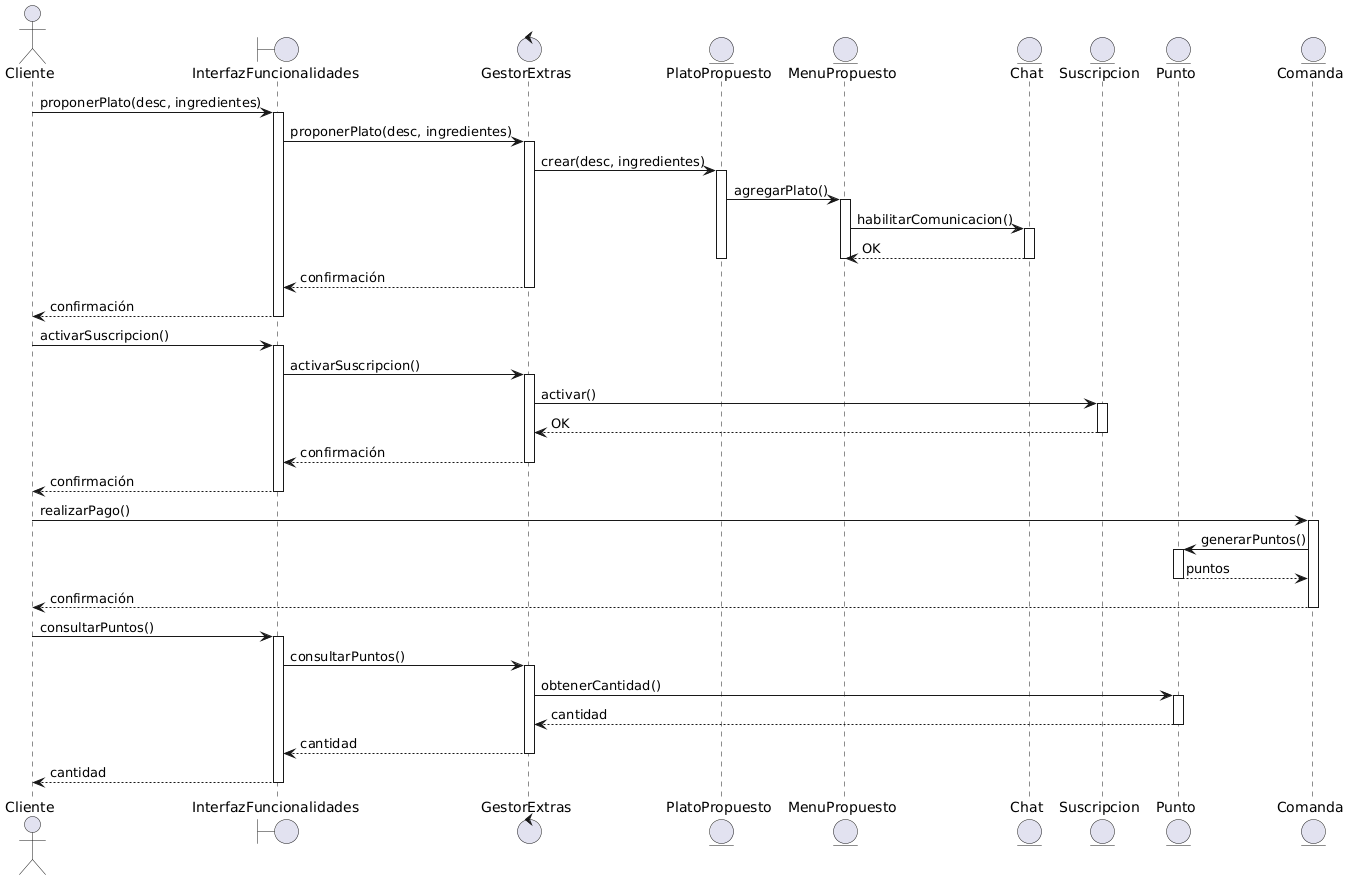

The diagram above was rendered by PlantUML. Its source (embedded in the PNG):
@startuml
actor Cliente
boundary InterfazFuncionalidades
control GestorExtras
entity PlatoPropuesto
entity MenuPropuesto
entity Chat
entity Suscripcion
entity Punto
entity Comanda

Cliente -> InterfazFuncionalidades : proponerPlato(desc, ingredientes)
activate InterfazFuncionalidades
InterfazFuncionalidades -> GestorExtras : proponerPlato(desc, ingredientes)
activate GestorExtras
GestorExtras -> PlatoPropuesto : crear(desc, ingredientes)
activate PlatoPropuesto
PlatoPropuesto -> MenuPropuesto : agregarPlato()
activate MenuPropuesto
MenuPropuesto -> Chat : habilitarComunicacion()
activate Chat
Chat --> MenuPropuesto : OK
deactivate Chat
deactivate MenuPropuesto
deactivate PlatoPropuesto
GestorExtras --> InterfazFuncionalidades : confirmación
deactivate GestorExtras
InterfazFuncionalidades --> Cliente : confirmación
deactivate InterfazFuncionalidades

Cliente -> InterfazFuncionalidades : activarSuscripcion()
activate InterfazFuncionalidades
InterfazFuncionalidades -> GestorExtras : activarSuscripcion()
activate GestorExtras
GestorExtras -> Suscripcion : activar()
activate Suscripcion
Suscripcion --> GestorExtras : OK
deactivate Suscripcion
GestorExtras --> InterfazFuncionalidades : confirmación
deactivate GestorExtras
InterfazFuncionalidades --> Cliente : confirmación
deactivate InterfazFuncionalidades

Cliente -> Comanda : realizarPago()
activate Comanda
Comanda -> Punto : generarPuntos()
activate Punto
Punto --> Comanda : puntos
deactivate Punto
Comanda --> Cliente : confirmación
deactivate Comanda

Cliente -> InterfazFuncionalidades : consultarPuntos()
activate InterfazFuncionalidades
InterfazFuncionalidades -> GestorExtras : consultarPuntos()
activate GestorExtras
GestorExtras -> Punto : obtenerCantidad()
activate Punto
Punto --> GestorExtras : cantidad
deactivate Punto
GestorExtras --> InterfazFuncionalidades : cantidad
deactivate GestorExtras
InterfazFuncionalidades --> Cliente : cantidad
deactivate InterfazFuncionalidades
@enduml